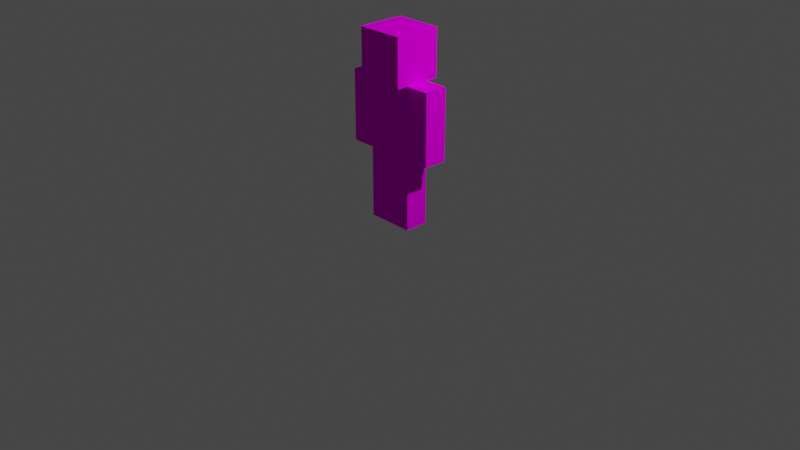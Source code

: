# Source: untitled.blend  (saved by Blender 3.6.11; exported with 4.5.12 LTS)
import bpy
from mathutils import Matrix  # noqa: F401  (used for matrix-valued properties, if any)

bpy.ops.wm.read_factory_settings(use_empty=True)
scene = bpy.context.scene
scene.name = 'Scene'

# ---- collections
col_collection = bpy.data.collections.new('Collection'); scene.collection.children.link(col_collection)

# ---- images (referenced by path relative to the original .blend; pixels are not part of the script)
import os
ASSET_DIR = os.environ.get("B2B_ASSET_DIR", "")  # directory of the original .blend (textures are referenced by path, not embedded)
HERE = os.path.dirname(os.path.abspath(__file__))  # packed textures are extracted next to this script under _unpacked/

def load_image(name, relpath, width, height, colorspace="sRGB"):
    """Load a texture the original file referenced (path relative to the .blend, or extracted next to this script)."""
    p = next((c for c in (os.path.join(HERE, relpath), os.path.join(ASSET_DIR, relpath)) if relpath and os.path.exists(c)), "")
    if p:
        img = bpy.data.images.load(p, check_existing=True)
        img.name = name
    else:  # same state as the original file: an image datablock whose file is absent (Cycles renders it pink)
        img = bpy.data.images.new(name, width, height)
        img.source = "FILE"
        img.filepath = "//" + (relpath or name)
    img.colorspace_settings.name = colorspace
    return img
img_char_png = load_image('char.png', 'char.png', 1024, 1024, 'sRGB')

# ---- materials (node trees are filled in below, after node groups)
mat_m_17513112_fa8f_5a95_f5f3_64baa8118572 = bpy.data.materials.new('m_17513112-fa8f-5a95-f5f3-64baa8118572')
mat_m_17513112_fa8f_5a95_f5f3_64baa8118572.use_transparent_shadow = False
mat_m_17513112_fa8f_5a95_f5f3_64baa8118572.roughness = 1.0

# ---- material node trees
mat_m_17513112_fa8f_5a95_f5f3_64baa8118572.use_nodes = True; mat_m_17513112_fa8f_5a95_f5f3_64baa8118572.node_tree.nodes.clear()
_N = mat_m_17513112_fa8f_5a95_f5f3_64baa8118572.node_tree.nodes; _L = mat_m_17513112_fa8f_5a95_f5f3_64baa8118572.node_tree.links
n0 = _N.new('ShaderNodeBsdfPrincipled'); n0.name = 'BSDF - Pré-fundamentado'; n0.location = (0, 300)
n0.distribution = 'GGX'
n0.subsurface_method = 'RANDOM_WALK_SKIN'
n0.inputs[2].default_value = 1.0
n0.inputs[3].default_value = 1.45
n0.inputs[13].default_value = 0.0
n0.inputs[27].default_value = (0.0, 0.0, 0.0, 1.0)
n0.inputs[28].default_value = 1.0
n1 = _N.new('ShaderNodeOutputMaterial'); n1.name = 'Saída de material'; n1.location = (280, 300)
n2 = _N.new('ShaderNodeTexImage'); n2.name = 'Textura de imagem'; n2.location = (-480, 300)
n2.image = img_char_png
n2.interpolation = 'Closest'
_L.new(n2.outputs[0], n0.inputs[0])
_L.new(n0.outputs[0], n1.inputs[0])
n1.is_active_output = True

# ---- world
world_world = bpy.data.worlds.new('World'); scene.world = world_world
world_world.use_nodes = True; world_world.node_tree.nodes.clear()
_N = world_world.node_tree.nodes; _L = world_world.node_tree.links
n0 = _N.new('ShaderNodeOutputWorld'); n0.name = 'World Output'; n0.location = (300, 300)
n1 = _N.new('ShaderNodeBackground'); n1.name = 'Background'; n1.location = (10, 300)
n1.inputs[0].default_value = (0.05088, 0.05088, 0.05088, 1.0)
_L.new(n1.outputs[0], n0.inputs[0])
n0.is_active_output = True
world_world.color = (0.05088, 0.05088, 0.05088)
world_world.use_sun_shadow = False
world_world.sun_shadow_jitter_overblur = 0.0

# ---- cameras
cam_camera = bpy.data.cameras.new('Camera')
cam_camera.clip_end = 100.0
cam_camera.ortho_scale = 7.314

# ---- lights
light_light = bpy.data.lights.new('Light', 'POINT')
light_light.transmission_factor = 0.0
light_light.energy = 1000.0
light_light.shadow_soft_size = 0.1
light_light.shadow_maximum_resolution = 0.006
light_light.use_absolute_resolution = True

# ---- meshes
me_body = bpy.data.meshes.new('Body')
me_body.from_pydata([(-0.25, 1.5, -0.125), (-0.25, 1.5, 0.125), (-0.25, 0.75, -0.125), (-0.25, 0.75, 0.125), (0.25, 1.5, 0.125), (0.25, 1.5, -0.125), (0.25, 0.75, 0.125), (0.25, 0.75, -0.125)], [], [(3, 6, 4, 1), (2, 3, 1, 0), (7, 2, 0, 5), (6, 7, 5, 4), (5, 0, 1, 4), (6, 3, 2, 7)])
_uv = me_body.uv_layers.new(name='UVMap')
_uv.uv.foreach_set('vector', [0.3125, 0.0, 0.4375, 0.0, 0.4375, 0.375, 0.3125, 0.375, 0.25, 0.0, 0.3125, 0.0, 0.3125, 0.375, 0.25, 0.375, 0.5, 0.0, 0.625, 0.0, 0.625, 0.375, 0.5, 0.375, 0.4375, 0.0, 0.5, 0.0, 0.5, 0.375, 0.4375, 0.375, 0.3125, 0.375, 0.4375, 0.375, 0.4375, 0.5, 0.3125, 0.5, 0.4375, 0.375, 0.5625, 0.375, 0.5625, 0.5, 0.4375, 0.5])
me_body.materials.append(mat_m_17513112_fa8f_5a95_f5f3_64baa8118572)
me_body.update()
me_body.normals_split_custom_set([tuple(v) for v in zip(*[iter([0.0, 0.0, 1.0, 0.0, 0.0, 1.0, 0.0, 0.0, 1.0, 0.0, 0.0, 1.0, -1.0, 0.0, 0.0, -1.0, 0.0, 0.0, -1.0, 0.0, 0.0, -1.0, 0.0, 0.0, 0.0, 0.0, -1.0, 0.0, 0.0, -1.0, 0.0, 0.0, -1.0, 0.0, 0.0, -1.0, 1.0, 0.0, 0.0, 1.0, 0.0, 0.0, 1.0, 0.0, 0.0, 1.0, 0.0, 0.0, 0.0, 1.0, 0.0, 0.0, 1.0, 0.0, 0.0, 1.0, 0.0, 0.0, 1.0, 0.0, 0.0, -1.0, 0.0, 0.0, -1.0, 0.0, 0.0, -1.0, 0.0, 0.0, -1.0, 0.0])] * 3)])
me_head = bpy.data.meshes.new('Head')
me_head.from_pydata([(-0.25, 2.0, -0.25), (-0.25, 2.0, 0.25), (-0.25, 1.5, -0.25), (-0.25, 1.5, 0.25), (0.25, 2.0, 0.25), (0.25, 2.0, -0.25), (0.25, 1.5, 0.25), (0.25, 1.5, -0.25)], [], [(3, 6, 4, 1), (2, 3, 1, 0), (7, 2, 0, 5), (6, 7, 5, 4), (5, 0, 1, 4), (6, 3, 2, 7)])
_uv = me_head.uv_layers.new(name='UVMap')
_uv.uv.foreach_set('vector', [0.125, 0.5, 0.25, 0.5, 0.25, 0.75, 0.125, 0.75, 0.0, 0.5, 0.125, 0.5, 0.125, 0.75, 0.0, 0.75, 0.375, 0.5, 0.5, 0.5, 0.5, 0.75, 0.375, 0.75, 0.25, 0.5, 0.375, 0.5, 0.375, 0.75, 0.25, 0.75, 0.125, 0.75, 0.25, 0.75, 0.25, 1.0, 0.125, 1.0, 0.25, 0.75, 0.375, 0.75, 0.375, 1.0, 0.25, 1.0])
me_head.materials.append(mat_m_17513112_fa8f_5a95_f5f3_64baa8118572)
me_head.update()
me_head.normals_split_custom_set([tuple(v) for v in zip(*[iter([0.0, 0.0, 1.0, 0.0, 0.0, 1.0, 0.0, 0.0, 1.0, 0.0, 0.0, 1.0, -1.0, 0.0, 0.0, -1.0, 0.0, 0.0, -1.0, 0.0, 0.0, -1.0, 0.0, 0.0, 0.0, 0.0, -1.0, 0.0, 0.0, -1.0, 0.0, 0.0, -1.0, 0.0, 0.0, -1.0, 1.0, 0.0, 0.0, 1.0, 0.0, 0.0, 1.0, 0.0, 0.0, 1.0, 0.0, 0.0, 0.0, 1.0, 0.0, 0.0, 1.0, 0.0, 0.0, 1.0, 0.0, 0.0, 1.0, 0.0, 0.0, -1.0, 0.0, 0.0, -1.0, 0.0, 0.0, -1.0, 0.0, 0.0, -1.0, 0.0])] * 3)])
me_left_arm = bpy.data.meshes.new('Left Arm')
me_left_arm.from_pydata([(0.25, 1.5, -0.125), (0.25, 1.5, 0.125), (0.25, 0.75, -0.125), (0.25, 0.75, 0.125), (0.5, 1.5, 0.125), (0.5, 1.5, -0.125), (0.5, 0.75, 0.125), (0.5, 0.75, -0.125)], [], [(3, 6, 4, 1), (2, 3, 1, 0), (7, 2, 0, 5), (6, 7, 5, 4), (5, 0, 1, 4), (6, 3, 2, 7)])
_uv = me_left_arm.uv_layers.new(name='UVMap')
_uv.uv.foreach_set('vector', [0.6875, 0.0, 0.75, 0.0, 0.75, 0.375, 0.6875, 0.375, 0.625, 0.0, 0.6875, 0.0, 0.6875, 0.375, 0.625, 0.375, 0.8125, 0.0, 0.875, 0.0, 0.875, 0.375, 0.8125, 0.375, 0.75, 0.0, 0.8125, 0.0, 0.8125, 0.375, 0.75, 0.375, 0.6875, 0.375, 0.75, 0.375, 0.75, 0.5, 0.6875, 0.5, 0.75, 0.375, 0.8125, 0.375, 0.8125, 0.5, 0.75, 0.5])
me_left_arm.materials.append(mat_m_17513112_fa8f_5a95_f5f3_64baa8118572)
me_left_arm.update()
me_left_arm.normals_split_custom_set([tuple(v) for v in zip(*[iter([0.0, 0.0, 1.0, 0.0, 0.0, 1.0, 0.0, 0.0, 1.0, 0.0, 0.0, 1.0, -1.0, 0.0, 0.0, -1.0, 0.0, 0.0, -1.0, 0.0, 0.0, -1.0, 0.0, 0.0, 0.0, 0.0, -1.0, 0.0, 0.0, -1.0, 0.0, 0.0, -1.0, 0.0, 0.0, -1.0, 1.0, 0.0, 0.0, 1.0, 0.0, 0.0, 1.0, 0.0, 0.0, 1.0, 0.0, 0.0, 0.0, 1.0, 0.0, 0.0, 1.0, 0.0, 0.0, 1.0, 0.0, 0.0, 1.0, 0.0, 0.0, -1.0, 0.0, 0.0, -1.0, 0.0, 0.0, -1.0, 0.0, 0.0, -1.0, 0.0])] * 3)])
me_left_leg = bpy.data.meshes.new('Left Leg')
me_left_leg.from_pydata([(0.0, 0.75, -0.125), (0.0, 0.75, 0.125), (0.0, 0.0, -0.125), (0.0, 0.0, 0.125), (0.25, 0.75, 0.125), (0.25, 0.75, -0.125), (0.25, 0.0, 0.125), (0.25, 0.0, -0.125)], [], [(3, 6, 4, 1), (2, 3, 1, 0), (7, 2, 0, 5), (6, 7, 5, 4), (5, 0, 1, 4), (6, 3, 2, 7)])
_uv = me_left_leg.uv_layers.new(name='UVMap')
_uv.uv.foreach_set('vector', [0.0625, 0.0, 0.125, 0.0, 0.125, 0.375, 0.0625, 0.375, 0.0, 0.0, 0.0625, 0.0, 0.0625, 0.375, 0.0, 0.375, 0.1875, 0.0, 0.25, 0.0, 0.25, 0.375, 0.1875, 0.375, 0.125, 0.0, 0.1875, 0.0, 0.1875, 0.375, 0.125, 0.375, 0.0625, 0.375, 0.125, 0.375, 0.125, 0.5, 0.0625, 0.5, 0.125, 0.375, 0.1875, 0.375, 0.1875, 0.5, 0.125, 0.5])
me_left_leg.materials.append(mat_m_17513112_fa8f_5a95_f5f3_64baa8118572)
me_left_leg.update()
me_left_leg.normals_split_custom_set([tuple(v) for v in zip(*[iter([0.0, 0.0, 1.0, 0.0, 0.0, 1.0, 0.0, 0.0, 1.0, 0.0, 0.0, 1.0, -1.0, 0.0, 0.0, -1.0, 0.0, 0.0, -1.0, 0.0, 0.0, -1.0, 0.0, 0.0, 0.0, 0.0, -1.0, 0.0, 0.0, -1.0, 0.0, 0.0, -1.0, 0.0, 0.0, -1.0, 1.0, 0.0, 0.0, 1.0, 0.0, 0.0, 1.0, 0.0, 0.0, 1.0, 0.0, 0.0, 0.0, 1.0, 0.0, 0.0, 1.0, 0.0, 0.0, 1.0, 0.0, 0.0, 1.0, 0.0, 0.0, -1.0, 0.0, 0.0, -1.0, 0.0, 0.0, -1.0, 0.0, 0.0, -1.0, 0.0])] * 3)])
me_right_arm = bpy.data.meshes.new('Right Arm')
me_right_arm.from_pydata([(-0.5, 1.5, -0.125), (-0.5, 1.5, 0.125), (-0.5, 0.75, -0.125), (-0.5, 0.75, 0.125), (-0.25, 1.5, 0.125), (-0.25, 1.5, -0.125), (-0.25, 0.75, 0.125), (-0.25, 0.75, -0.125)], [], [(3, 6, 4, 1), (2, 3, 1, 0), (7, 2, 0, 5), (6, 7, 5, 4), (5, 0, 1, 4), (6, 3, 2, 7)])
_uv = me_right_arm.uv_layers.new(name='UVMap')
_uv.uv.foreach_set('vector', [0.6875, 0.0, 0.75, 0.0, 0.75, 0.375, 0.6875, 0.375, 0.625, 0.0, 0.6875, 0.0, 0.6875, 0.375, 0.625, 0.375, 0.8125, 0.0, 0.875, 0.0, 0.875, 0.375, 0.8125, 0.375, 0.75, 0.0, 0.8125, 0.0, 0.8125, 0.375, 0.75, 0.375, 0.6875, 0.375, 0.75, 0.375, 0.75, 0.5, 0.6875, 0.5, 0.75, 0.375, 0.8125, 0.375, 0.8125, 0.5, 0.75, 0.5])
me_right_arm.materials.append(mat_m_17513112_fa8f_5a95_f5f3_64baa8118572)
me_right_arm.update()
me_right_arm.normals_split_custom_set([tuple(v) for v in zip(*[iter([0.0, 0.0, 1.0, 0.0, 0.0, 1.0, 0.0, 0.0, 1.0, 0.0, 0.0, 1.0, -1.0, 0.0, 0.0, -1.0, 0.0, 0.0, -1.0, 0.0, 0.0, -1.0, 0.0, 0.0, 0.0, 0.0, -1.0, 0.0, 0.0, -1.0, 0.0, 0.0, -1.0, 0.0, 0.0, -1.0, 1.0, 0.0, 0.0, 1.0, 0.0, 0.0, 1.0, 0.0, 0.0, 1.0, 0.0, 0.0, 0.0, 1.0, 0.0, 0.0, 1.0, 0.0, 0.0, 1.0, 0.0, 0.0, 1.0, 0.0, 0.0, -1.0, 0.0, 0.0, -1.0, 0.0, 0.0, -1.0, 0.0, 0.0, -1.0, 0.0])] * 3)])
me_right_leg = bpy.data.meshes.new('Right Leg')
me_right_leg.from_pydata([(-0.25, 0.75, -0.125), (-0.25, 0.75, 0.125), (-0.25, 0.0, -0.125), (-0.25, 0.0, 0.125), (0.0, 0.75, 0.125), (0.0, 0.75, -0.125), (0.0, 0.0, 0.125), (0.0, 0.0, -0.125)], [], [(3, 6, 4, 1), (2, 3, 1, 0), (7, 2, 0, 5), (6, 7, 5, 4), (5, 0, 1, 4), (6, 3, 2, 7)])
_uv = me_right_leg.uv_layers.new(name='UVMap')
_uv.uv.foreach_set('vector', [0.0625, 0.0, 0.125, 0.0, 0.125, 0.375, 0.0625, 0.375, 0.0, 0.0, 0.0625, 0.0, 0.0625, 0.375, 0.0, 0.375, 0.1875, 0.0, 0.25, 0.0, 0.25, 0.375, 0.1875, 0.375, 0.125, 0.0, 0.1875, 0.0, 0.1875, 0.375, 0.125, 0.375, 0.0625, 0.375, 0.125, 0.375, 0.125, 0.5, 0.0625, 0.5, 0.125, 0.375, 0.1875, 0.375, 0.1875, 0.5, 0.125, 0.5])
me_right_leg.materials.append(mat_m_17513112_fa8f_5a95_f5f3_64baa8118572)
me_right_leg.update()
me_right_leg.normals_split_custom_set([tuple(v) for v in zip(*[iter([0.0, 0.0, 1.0, 0.0, 0.0, 1.0, 0.0, 0.0, 1.0, 0.0, 0.0, 1.0, -1.0, 0.0, 0.0, -1.0, 0.0, 0.0, -1.0, 0.0, 0.0, -1.0, 0.0, 0.0, 0.0, 0.0, -1.0, 0.0, 0.0, -1.0, 0.0, 0.0, -1.0, 0.0, 0.0, -1.0, 1.0, 0.0, 0.0, 1.0, 0.0, 0.0, 1.0, 0.0, 0.0, 1.0, 0.0, 0.0, 0.0, 1.0, 0.0, 0.0, 1.0, 0.0, 0.0, 1.0, 0.0, 0.0, 1.0, 0.0, 0.0, -1.0, 0.0, 0.0, -1.0, 0.0, 0.0, -1.0, 0.0, 0.0, -1.0, 0.0])] * 3)])

# ---- objects
ob_light = bpy.data.objects.new('Light', light_light)
ob_camera = bpy.data.objects.new('Camera', cam_camera)
ob_body = bpy.data.objects.new('Body', me_body)
ob_head = bpy.data.objects.new('Head', me_head)
ob_left_arm = bpy.data.objects.new('Left Arm', me_left_arm)
ob_left_leg = bpy.data.objects.new('Left Leg', me_left_leg)
ob_right_arm = bpy.data.objects.new('Right Arm', me_right_arm)
ob_right_leg = bpy.data.objects.new('Right Leg', me_right_leg)

# ---- transforms, parenting, visibility, modifiers, constraints
ob_light.location = (4.076, 1.005, 5.904)
ob_light.rotation_euler = (0.6503, 0.05522, 1.866)
ob_light.lock_rotations_4d = False
ob_light.empty_display_type = 'ARROWS'
ob_light.color = (0.0, 0.0, 0.0, 0.0)
ob_light.lineart.crease_threshold = 0.0
ob_camera.location = (7.359, -6.926, 4.958)
ob_camera.rotation_euler = (1.109, 0.0, 0.8149)
ob_camera.lock_rotations_4d = False
ob_camera.empty_display_type = 'ARROWS'
ob_camera.color = (0.0, 0.0, 0.0, 0.0)
ob_camera.display_type = 'WIRE'
ob_camera.lineart.crease_threshold = 0.0
ob_body.location = (0.0, 0.0, 0.0)
ob_body.rotation_euler = (1.571, -0.0, 0.0)
ob_head.location = (0.0, 0.0, 0.0)
ob_head.rotation_euler = (1.571, -0.0, 0.0)
ob_left_arm.location = (0.0, 0.0, 0.0)
ob_left_arm.rotation_euler = (1.571, -0.0, 0.0)
ob_left_leg.location = (0.0, 0.0, 0.0)
ob_left_leg.rotation_euler = (1.571, -0.0, 0.0)
ob_right_arm.location = (0.0, 0.0, 0.0)
ob_right_arm.rotation_euler = (1.571, -0.0, 0.0)
ob_right_leg.location = (0.0, 0.0, 0.0)
ob_right_leg.rotation_euler = (1.571, -0.0, 0.0)

# ---- collection membership
col_collection.objects.link(ob_light)
col_collection.objects.link(ob_camera)
col_collection.objects.link(ob_body)
col_collection.objects.link(ob_head)
col_collection.objects.link(ob_left_arm)
col_collection.objects.link(ob_left_leg)
col_collection.objects.link(ob_right_arm)
col_collection.objects.link(ob_right_leg)

# ---- scene / render settings (as saved in the file)
scene.camera = ob_camera
scene.frame_start = 1; scene.frame_end = 250; scene.frame_set(1)
scene.render.engine = 'BLENDER_EEVEE_NEXT'
scene.cycles.sampling_pattern = 'TABULATED_SOBOL'
scene.view_settings.view_transform = 'Filmic'
scene.unit_settings.scale_length = 16.0
bpy.context.view_layer.update()

